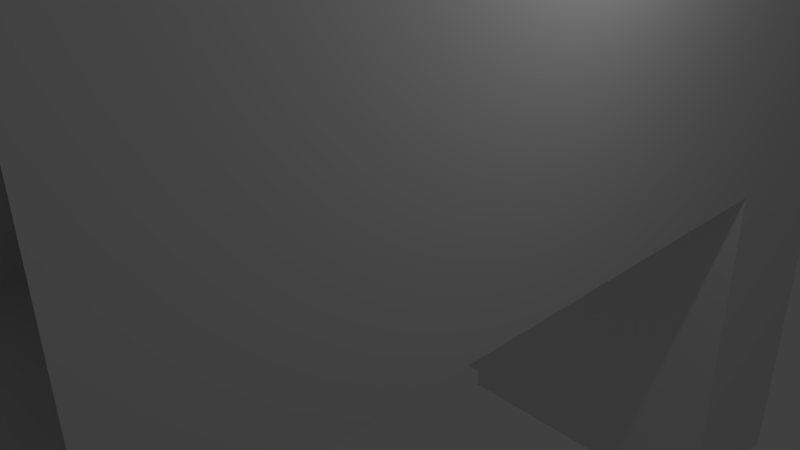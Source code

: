# Source: Level_2.blend  (saved by Blender 2.74.0; exported with 4.5.12 LTS)
import bpy
from mathutils import Matrix  # noqa: F401  (used for matrix-valued properties, if any)

bpy.ops.wm.read_factory_settings(use_empty=True)
scene = bpy.context.scene
scene.name = 'Scene'

# ---- collections
col_collection_1 = bpy.data.collections.new('Collection 1'); scene.collection.children.link(col_collection_1)

# ---- world
world_world = bpy.data.worlds.new('World'); scene.world = world_world
world_world.color = (0.05088, 0.05088, 0.05088)
world_world.use_sun_shadow = False
world_world.sun_shadow_jitter_overblur = 0.0
world_world.cycles.sampling_method = 'MANUAL'
world_world.cycles.sample_map_resolution = 256

# ---- cameras
cam_camera = bpy.data.cameras.new('Camera')
cam_camera.clip_end = 100.0
cam_camera.lens = 35.0
cam_camera.sensor_width = 32.0
cam_camera.sensor_height = 18.0
cam_camera.ortho_scale = 7.314
cam_camera.dof.focus_distance = 0.0
cam_camera.dof.aperture_fstop = 128.0

# ---- lights
light_lamp = bpy.data.lights.new('Lamp', 'POINT')
light_lamp.transmission_factor = 0.0
light_lamp.cutoff_distance = 30.0
light_lamp.energy = 100.0
light_lamp.shadow_buffer_clip_start = 1.001
light_lamp.shadow_soft_size = 0.1
light_lamp.shadow_maximum_resolution = 0.006
light_lamp.use_absolute_resolution = True
light_lamp.cycles.use_multiple_importance_sampling = False

# ---- meshes
me_plane_001 = bpy.data.meshes.new('Plane.001')
me_plane_001.from_pydata([(5.0, 3.242, 0.0), (5.0, 4.242, 0.0), (5.0, 3.242, 4.5), (5.0, 4.242, 4.5)], [], [(0, 2, 3, 1)])
me_plane_001.use_remesh_preserve_volume = False
me_plane_001.use_remesh_preserve_attributes = False
me_plane_001.use_mirror_vertex_groups = False
me_plane_001.update()
me_plane = bpy.data.meshes.new('Plane')
me_plane.from_pydata([(-1.0, 1.0, 0.0), (-1.0, 1.0, -6.0), (1.0, 1.0, -6.0), (1.0, 1.5, -6.0), (-1.0, 5.5, -6.0), (1.0, 5.5, -6.0), (-1.0, 6.5, -6.0), (1.0, 6.5, -6.0), (1.0, 7.5, 0.0), (1.0, 3.242, 0.0), (9.0, 4.242, 0.0), (-1.0, -1.0, 0.0), (1.0, -1.0, 0.0), (1.0, 5.5, 0.0), (-1.0, 6.5, 0.0), (1.0, 6.5, 0.0), (-1.0, 7.5, 0.0), (1.0, 4.242, 0.0), (9.0, 3.242, 0.0), (1.0, 1.0, 0.0), (-1.0, 5.5, 0.0), (9.0, 6.5, 0.0), (9.0, 7.5, 0.0), (-1.0, -1.0, 4.5), (1.0, -1.0, 4.5), (-1.0, 1.0, 4.5), (1.0, 1.0, 4.5), (-1.0, 1.5, 4.5), (1.0, 1.5, 4.5), (-1.0, 5.5, 4.5), (1.0, 5.5, 4.5), (-1.0, 6.5, 4.5), (1.0, 6.5, 4.5), (-1.0, 7.5, 4.5), (1.0, 7.5, 4.5), (9.0, 6.5, 4.5), (9.0, 7.5, 4.5), (1.0, 3.242, 4.5), (1.0, 4.242, 4.5), (9.0, 3.242, 4.5), (9.0, 4.242, 4.5), (0.6245, 6.5, -6.0), (-0.5755, 6.5, -6.0), (-1.0, 5.834, -6.0), (-1.0, 6.259, -6.0), (-1.0, 6.259, -1.045), (-1.0, 5.834, -1.045), (-1.0, 1.5, -6.0), (-1.0, 1.5, -1.192e-07), (1.0, 1.5, -1.192e-07), (-1.0, 1.07, -1.674), (-2.18, 1.43, -1.674), (-1.0, 1.07, -6.0), (-2.18, 1.07, -1.674), (-0.7, 1.0, -6.0), (-1.0, 1.43, -6.0), (0.7, 1.0, -6.0), (-1.0, 1.43, -1.674), (-2.18, 1.43, -6.0), (-2.18, 1.07, -6.0), (-2.007, 6.259, -1.045), (-2.007, 6.259, -6.0), (-2.007, 5.834, -6.0), (-2.007, 5.834, -1.045)], [], [(4, 5, 7, 41, 42, 6), (1, 47, 55, 52), (20, 13, 5, 4), (6, 42, 41, 7, 15, 14), (14, 20, 46, 45), (13, 15, 7, 5), (11, 12, 19, 0), (17, 9, 18, 10), (14, 15, 8, 16), (8, 15, 21, 22), (38, 30, 13, 17), (20, 14, 31, 29), (9, 37, 39, 18), (12, 24, 26, 19), (15, 13, 30, 32), (11, 0, 25, 23), (8, 22, 36, 34), (14, 16, 33, 31), (15, 32, 35, 21), (8, 34, 33, 16), (10, 40, 38, 17), (4, 6, 44, 43), (20, 4, 43, 46), (6, 14, 45, 44), (45, 46, 63, 60), (55, 57, 51, 58), (48, 47, 3, 49), (9, 17, 13, 49), (50, 52, 59, 53), (1, 2, 3, 47), (19, 2, 1, 0), (19, 49, 3, 2), (48, 0, 50, 57), (48, 49, 13, 20), (49, 19, 26, 28), (20, 29, 27, 48), (0, 48, 27, 25), (49, 28, 37, 9), (25, 26, 24, 23), (28, 26, 25, 27), (29, 30, 38, 40, 39, 37, 28, 27), (31, 32, 30, 29), (31, 33, 34, 36, 35, 32), (2, 1, 54, 56), (52, 55, 58, 59), (0, 1, 52, 50), (47, 48, 57, 55), (57, 50, 53, 51), (43, 44, 61, 62), (46, 43, 62, 63), (44, 45, 60, 61)])
me_plane.use_remesh_preserve_volume = False
me_plane.use_remesh_preserve_attributes = False
me_plane.use_mirror_vertex_groups = False
me_plane.update()

# ---- objects
ob_plane_001 = bpy.data.objects.new('Plane.001', me_plane_001)
ob_plane = bpy.data.objects.new('Plane', me_plane)
ob_lamp = bpy.data.objects.new('Lamp', light_lamp)
ob_camera = bpy.data.objects.new('Camera', cam_camera)

# ---- transforms, parenting, visibility, modifiers, constraints
ob_plane_001.location = (0.0, 0.0, 0.0)
ob_plane_001.scale = (2.5, 5.0, 1.0)
ob_plane_001.lineart.crease_threshold = 0.0
ob_plane.location = (0.0, 0.0, 0.0)
ob_plane.scale = (2.5, 5.0, 1.0)
ob_plane.lineart.crease_threshold = 0.0
ob_lamp.location = (4.076, 1.005, 5.904)
ob_lamp.rotation_euler = (0.6503, 0.05522, 1.866)
ob_lamp.lock_rotations_4d = False
ob_lamp.empty_display_type = 'ARROWS'
ob_lamp.color = (0.0, 0.0, 0.0, 0.0)
ob_lamp.lineart.crease_threshold = 0.0
ob_camera.location = (7.481, -6.508, 5.344)
ob_camera.rotation_euler = (1.109, 0.01082, 0.8149)
ob_camera.lock_rotations_4d = False
ob_camera.empty_display_type = 'ARROWS'
ob_camera.color = (0.0, 0.0, 0.0, 0.0)
ob_camera.display_type = 'WIRE'
ob_camera.lineart.crease_threshold = 0.0

# ---- collection membership
col_collection_1.objects.link(ob_plane_001)
col_collection_1.objects.link(ob_plane)
col_collection_1.objects.link(ob_lamp)
col_collection_1.objects.link(ob_camera)

# ---- scene / render settings (as saved in the file)
scene.camera = ob_camera
scene.frame_start = 1; scene.frame_end = 250; scene.frame_set(29)
scene.render.engine = 'BLENDER_EEVEE_NEXT'
scene.render.resolution_percentage = 50
scene.render.dither_intensity = 0.0
scene.cycles.use_denoising = False
scene.cycles.samples = 10
scene.cycles.sampling_pattern = 'TABULATED_SOBOL'
scene.cycles.light_sampling_threshold = 0.0
scene.cycles.use_adaptive_sampling = False
scene.cycles.use_light_tree = False
scene.cycles.blur_glossy = 0.0
scene.cycles.pixel_filter_type = 'GAUSSIAN'
scene.cycles.sample_clamp_indirect = 0.0
scene.view_settings.view_transform = 'Standard'
bpy.context.view_layer.update()

